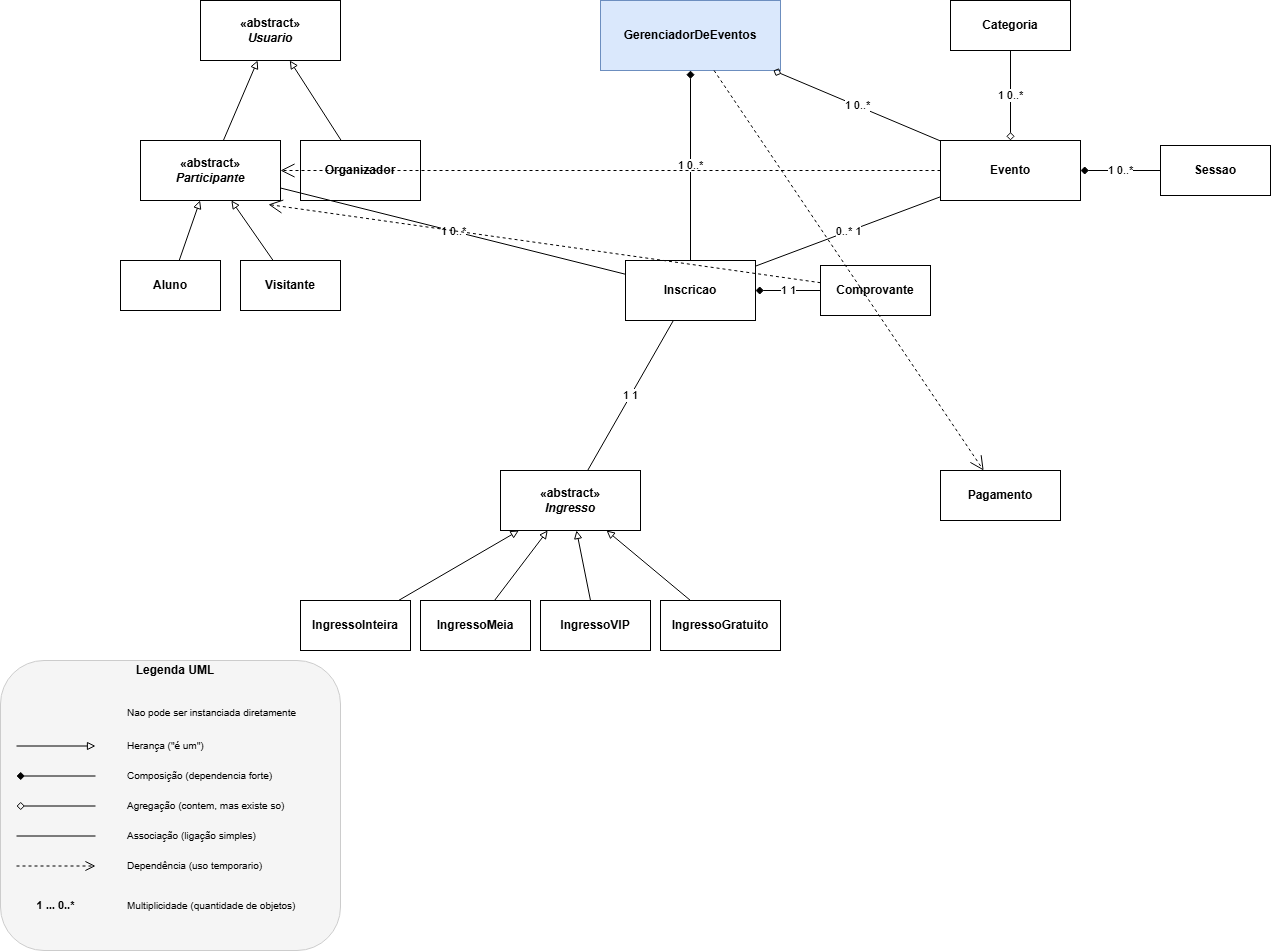

The diagram above was exported from draw.io. Its source (the exported page's mxGraphModel, read from the mxfile embedded in the PNG):
<mxGraphModel dx="2741" dy="664" grid="1" gridSize="10" guides="1" tooltips="1" connect="1" arrows="1" fold="1" page="1" pageScale="1" pageWidth="1600" pageHeight="1200" math="0" shadow="0">
  <root>
    <mxCell id="0" />
    <mxCell id="1" parent="0" />
    <mxCell id="u_base" parent="1" style="html=1;whiteSpace=wrap;fontStyle=1;align=center;" value="«abstract»&#10;&lt;i&gt;Usuario&lt;/i&gt;" vertex="1">
      <mxGeometry height="60" width="140" x="100" y="80" as="geometry" />
    </mxCell>
    <mxCell id="u_part" parent="1" style="html=1;whiteSpace=wrap;fontStyle=1;align=center;" value="«abstract»&#10;&lt;i&gt;Participante&lt;/i&gt;" vertex="1">
      <mxGeometry height="60" width="140" x="40" y="220" as="geometry" />
    </mxCell>
    <mxCell id="u_org" parent="1" style="html=1;whiteSpace=wrap;fontStyle=1;align=center;" value="Organizador" vertex="1">
      <mxGeometry height="60" width="120" x="200" y="220" as="geometry" />
    </mxCell>
    <mxCell id="u_aluno" parent="1" style="html=1;whiteSpace=wrap;fontStyle=1;align=center;" value="Aluno" vertex="1">
      <mxGeometry height="50" width="100" x="20" y="340" as="geometry" />
    </mxCell>
    <mxCell id="u_vis" parent="1" style="html=1;whiteSpace=wrap;fontStyle=1;align=center;" value="Visitante" vertex="1">
      <mxGeometry height="50" width="100" x="140" y="340" as="geometry" />
    </mxCell>
    <mxCell id="m_mgr" parent="1" style="html=1;whiteSpace=wrap;fontStyle=1;align=center;fillColor=#dae8fc;strokeColor=#6c8ebf;" value="GerenciadorDeEventos" vertex="1">
      <mxGeometry height="70" width="180" x="500" y="80" as="geometry" />
    </mxCell>
    <mxCell id="i_base" parent="1" style="html=1;whiteSpace=wrap;fontStyle=1;align=center;" value="«abstract»&#10;&lt;i&gt;Ingresso&lt;/i&gt;" vertex="1">
      <mxGeometry height="60" width="140" x="400" y="550" as="geometry" />
    </mxCell>
    <mxCell id="i_int" parent="1" style="html=1;whiteSpace=wrap;fontStyle=1;align=center;" value="IngressoInteira" vertex="1">
      <mxGeometry height="50" width="110" x="200" y="680" as="geometry" />
    </mxCell>
    <mxCell id="i_meia" parent="1" style="html=1;whiteSpace=wrap;fontStyle=1;align=center;" value="IngressoMeia" vertex="1">
      <mxGeometry height="50" width="110" x="320" y="680" as="geometry" />
    </mxCell>
    <mxCell id="i_vip" parent="1" style="html=1;whiteSpace=wrap;fontStyle=1;align=center;" value="IngressoVIP" vertex="1">
      <mxGeometry height="50" width="110" x="440" y="680" as="geometry" />
    </mxCell>
    <mxCell id="i_grat" parent="1" style="html=1;whiteSpace=wrap;fontStyle=1;align=center;" value="IngressoGratuito" vertex="1">
      <mxGeometry height="50" width="120" x="560" y="680" as="geometry" />
    </mxCell>
    <mxCell id="e_cat" parent="1" style="html=1;whiteSpace=wrap;fontStyle=1;align=center;" value="Categoria" vertex="1">
      <mxGeometry height="50" width="120" x="850" y="80" as="geometry" />
    </mxCell>
    <mxCell id="e_evt" parent="1" style="html=1;whiteSpace=wrap;fontStyle=1;align=center;" value="Evento" vertex="1">
      <mxGeometry height="60" width="140" x="840" y="220" as="geometry" />
    </mxCell>
    <mxCell id="e_sess" parent="1" style="html=1;whiteSpace=wrap;fontStyle=1;align=center;" value="Sessao" vertex="1">
      <mxGeometry height="50" width="110" x="1060" y="225" as="geometry" />
    </mxCell>
    <mxCell id="c_insc" parent="1" style="html=1;whiteSpace=wrap;fontStyle=1;align=center;" value="Inscricao" vertex="1">
      <mxGeometry height="60" width="130" x="525" y="340" as="geometry" />
    </mxCell>
    <mxCell id="c_comp" parent="1" style="html=1;whiteSpace=wrap;fontStyle=1;align=center;" value="Comprovante" vertex="1">
      <mxGeometry height="50" width="110" x="720" y="345" as="geometry" />
    </mxCell>
    <mxCell id="c_pag" parent="1" style="html=1;whiteSpace=wrap;fontStyle=1;align=center;" value="Pagamento" vertex="1">
      <mxGeometry height="50" width="120" x="840" y="550" as="geometry" />
    </mxCell>
    <mxCell id="r_h1" edge="1" parent="1" source="u_part" style="endArrow=block;endFill=0;html=1;" target="u_base">
      <mxGeometry relative="1" as="geometry" />
    </mxCell>
    <mxCell id="r_h2" edge="1" parent="1" source="u_org" style="endArrow=block;endFill=0;html=1;" target="u_base">
      <mxGeometry relative="1" as="geometry" />
    </mxCell>
    <mxCell id="r_h3" edge="1" parent="1" source="u_aluno" style="endArrow=block;endFill=0;html=1;" target="u_part">
      <mxGeometry relative="1" as="geometry" />
    </mxCell>
    <mxCell id="r_h4" edge="1" parent="1" source="u_vis" style="endArrow=block;endFill=0;html=1;" target="u_part">
      <mxGeometry relative="1" as="geometry" />
    </mxCell>
    <mxCell id="r_h5" edge="1" parent="1" source="i_int" style="endArrow=block;endFill=0;html=1;" target="i_base">
      <mxGeometry relative="1" as="geometry" />
    </mxCell>
    <mxCell id="r_h6" edge="1" parent="1" source="i_meia" style="endArrow=block;endFill=0;html=1;" target="i_base">
      <mxGeometry relative="1" as="geometry" />
    </mxCell>
    <mxCell id="r_h7" edge="1" parent="1" source="i_vip" style="endArrow=block;endFill=0;html=1;" target="i_base">
      <mxGeometry relative="1" as="geometry" />
    </mxCell>
    <mxCell id="r_h8" edge="1" parent="1" source="i_grat" style="endArrow=block;endFill=0;html=1;" target="i_base">
      <mxGeometry relative="1" as="geometry" />
    </mxCell>
    <mxCell id="r_c1" edge="1" parent="1" source="e_evt" style="startArrow=diamond;startFill=1;endArrow=none;html=1;" target="e_sess" value="1           0..*">
      <mxGeometry relative="1" as="geometry" />
    </mxCell>
    <mxCell id="r_c2" edge="1" parent="1" source="c_insc" style="startArrow=diamond;startFill=1;endArrow=none;html=1;" target="c_comp" value="1           1">
      <mxGeometry relative="1" as="geometry" />
    </mxCell>
    <mxCell id="r_c3" edge="1" parent="1" source="m_mgr" style="startArrow=diamond;startFill=1;endArrow=none;html=1;" target="c_insc" value="1           0..*">
      <mxGeometry relative="1" as="geometry" />
    </mxCell>
    <mxCell id="r_a1" edge="1" parent="1" source="e_evt" style="startArrow=diamond;startFill=0;endArrow=none;html=1;" target="e_cat" value="1           0..*">
      <mxGeometry relative="1" as="geometry" />
    </mxCell>
    <mxCell id="r_a2" edge="1" parent="1" source="m_mgr" style="startArrow=diamond;startFill=0;endArrow=none;html=1;" target="e_evt" value="1           0..*">
      <mxGeometry relative="1" as="geometry" />
    </mxCell>
    <mxCell id="r_as1" edge="1" parent="1" source="u_part" style="endArrow=none;html=1;" target="c_insc" value="1           0..*">
      <mxGeometry relative="1" as="geometry" />
    </mxCell>
    <mxCell id="r_as2" edge="1" parent="1" source="c_insc" style="endArrow=none;html=1;" target="e_evt" value="0..*       1">
      <mxGeometry relative="1" as="geometry" />
    </mxCell>
    <mxCell id="r_as3" edge="1" parent="1" source="c_insc" style="endArrow=none;html=1;" target="i_base" value="1           1">
      <mxGeometry relative="1" as="geometry" />
    </mxCell>
    <mxCell id="r_d1" edge="1" parent="1" source="m_mgr" style="endArrow=open;endSize=12;dashed=1;html=1;" target="c_pag">
      <mxGeometry relative="1" as="geometry" />
    </mxCell>
    <mxCell id="r_d2" edge="1" parent="1" source="e_evt" style="endArrow=open;endSize=12;dashed=1;html=1;" target="u_part">
      <mxGeometry relative="1" as="geometry" />
    </mxCell>
    <mxCell id="r_d3" edge="1" parent="1" source="c_comp" style="endArrow=open;endSize=12;dashed=1;html=1;entryX=0.914;entryY=1.067;entryDx=0;entryDy=0;entryPerimeter=0;" target="u_part">
      <mxGeometry relative="1" as="geometry" />
    </mxCell>
    <mxCell id="leg_box" parent="1" style="rounded=1;whiteSpace=wrap;html=1;fillColor=#f5f5f5;fontColor=#333333;strokeColor=#cccccc;align=left;verticalAlign=top;" value="" vertex="1">
      <mxGeometry height="290" width="340" x="-100" y="740" as="geometry" />
    </mxCell>
    <mxCell id="leg_title" parent="1" style="text;html=1;strokeColor=none;fillColor=none;align=center;verticalAlign=middle;whiteSpace=wrap;rounded=0;" value="&lt;b&gt;Legenda UML&lt;/b&gt;" vertex="1">
      <mxGeometry height="20" width="320" x="-85" y="740" as="geometry" />
    </mxCell>
    <mxCell id="leg_abs_txt" parent="1" style="text;html=1;strokeColor=none;fillColor=none;align=left;verticalAlign=middle;fontSize=10;" value="Nao pode ser instanciada diretamente" vertex="1">
      <mxGeometry height="20" width="200" x="25" y="782" as="geometry" />
    </mxCell>
    <mxCell id="leg_h_src" parent="1" style="text;html=1;" value="" vertex="1">
      <mxGeometry height="1" width="1" x="35" y="555" as="geometry" />
    </mxCell>
    <mxCell id="leg_h_tgt" parent="1" style="text;html=1;" value="" vertex="1">
      <mxGeometry height="1" width="1" x="115" y="555" as="geometry" />
    </mxCell>
    <mxCell id="leg_h_line" edge="1" parent="1" style="endArrow=block;endFill=0;html=1;">
      <mxGeometry relative="1" as="geometry">
        <mxPoint x="-84" y="825.5" as="sourcePoint" />
        <mxPoint x="-5" y="825.5" as="targetPoint" />
      </mxGeometry>
    </mxCell>
    <mxCell id="leg_h_txt" parent="1" style="text;html=1;strokeColor=none;fillColor=none;align=left;verticalAlign=middle;fontSize=10;" value="Herança (&amp;quot;é um&amp;quot;)" vertex="1">
      <mxGeometry height="20" width="200" x="25" y="815" as="geometry" />
    </mxCell>
    <mxCell id="leg_c_src" parent="1" style="text;html=1;" value="" vertex="1">
      <mxGeometry height="1" width="1" x="35" y="585" as="geometry" />
    </mxCell>
    <mxCell id="leg_c_tgt" parent="1" style="text;html=1;" value="" vertex="1">
      <mxGeometry height="1" width="1" x="115" y="585" as="geometry" />
    </mxCell>
    <mxCell id="leg_c_line" edge="1" parent="1" style="startArrow=diamond;startFill=1;endArrow=none;html=1;">
      <mxGeometry relative="1" as="geometry">
        <mxPoint x="-84" y="855.5" as="sourcePoint" />
        <mxPoint x="-5" y="855.5" as="targetPoint" />
      </mxGeometry>
    </mxCell>
    <mxCell id="leg_c_txt" parent="1" style="text;html=1;strokeColor=none;fillColor=none;align=left;verticalAlign=middle;fontSize=10;" value="Composição (dependencia forte)" vertex="1">
      <mxGeometry height="20" width="200" x="25" y="845" as="geometry" />
    </mxCell>
    <mxCell id="leg_a_src" parent="1" style="text;html=1;" value="" vertex="1">
      <mxGeometry height="1" width="1" x="35" y="615" as="geometry" />
    </mxCell>
    <mxCell id="leg_a_tgt" parent="1" style="text;html=1;" value="" vertex="1">
      <mxGeometry height="1" width="1" x="115" y="615" as="geometry" />
    </mxCell>
    <mxCell id="leg_a_line" edge="1" parent="1" style="startArrow=diamond;startFill=0;endArrow=none;html=1;">
      <mxGeometry relative="1" as="geometry">
        <mxPoint x="-84" y="885.5" as="sourcePoint" />
        <mxPoint x="-5" y="885.5" as="targetPoint" />
      </mxGeometry>
    </mxCell>
    <mxCell id="leg_a_txt" parent="1" style="text;html=1;strokeColor=none;fillColor=none;align=left;verticalAlign=middle;fontSize=10;" value="Agregação (contem, mas existe so)" vertex="1">
      <mxGeometry height="20" width="200" x="25" y="875" as="geometry" />
    </mxCell>
    <mxCell id="leg_as_src" parent="1" style="text;html=1;" value="" vertex="1">
      <mxGeometry height="1" width="1" x="35" y="645" as="geometry" />
    </mxCell>
    <mxCell id="leg_as_tgt" parent="1" style="text;html=1;" value="" vertex="1">
      <mxGeometry height="1" width="1" x="115" y="645" as="geometry" />
    </mxCell>
    <mxCell id="leg_as_line" edge="1" parent="1" style="endArrow=none;html=1;">
      <mxGeometry relative="1" as="geometry">
        <mxPoint x="-84" y="915.5" as="sourcePoint" />
        <mxPoint x="-5" y="915.5" as="targetPoint" />
      </mxGeometry>
    </mxCell>
    <mxCell id="leg_as_txt" parent="1" style="text;html=1;strokeColor=none;fillColor=none;align=left;verticalAlign=middle;fontSize=10;" value="Associação (ligação simples)" vertex="1">
      <mxGeometry height="20" width="200" x="25" y="905" as="geometry" />
    </mxCell>
    <mxCell id="leg_d_src" parent="1" style="text;html=1;" value="" vertex="1">
      <mxGeometry height="1" width="1" x="35" y="675" as="geometry" />
    </mxCell>
    <mxCell id="leg_d_tgt" parent="1" style="text;html=1;" value="" vertex="1">
      <mxGeometry height="1" width="1" x="115" y="675" as="geometry" />
    </mxCell>
    <mxCell id="leg_d_line" edge="1" parent="1" style="endArrow=open;endSize=8;dashed=1;html=1;">
      <mxGeometry relative="1" as="geometry">
        <mxPoint x="-84" y="945.5" as="sourcePoint" />
        <mxPoint x="-5" y="945.5" as="targetPoint" />
      </mxGeometry>
    </mxCell>
    <mxCell id="leg_d_txt" parent="1" style="text;html=1;strokeColor=none;fillColor=none;align=left;verticalAlign=middle;fontSize=10;" value="Dependência (uso temporario)" vertex="1">
      <mxGeometry height="20" width="200" x="25" y="935" as="geometry" />
    </mxCell>
    <mxCell id="leg_m_txt_spec" parent="1" style="text;html=1;strokeColor=none;fillColor=none;align=center;verticalAlign=middle;fontSize=11;fontStyle=1;" value="1 ... 0..*" vertex="1">
      <mxGeometry height="20" width="80" x="-85" y="975" as="geometry" />
    </mxCell>
    <mxCell id="leg_m_txt" parent="1" style="text;html=1;strokeColor=none;fillColor=none;align=left;verticalAlign=middle;fontSize=10;" value="Multiplicidade (quantidade de objetos)" vertex="1">
      <mxGeometry height="20" width="200" x="25" y="975" as="geometry" />
    </mxCell>
  </root>
</mxGraphModel>